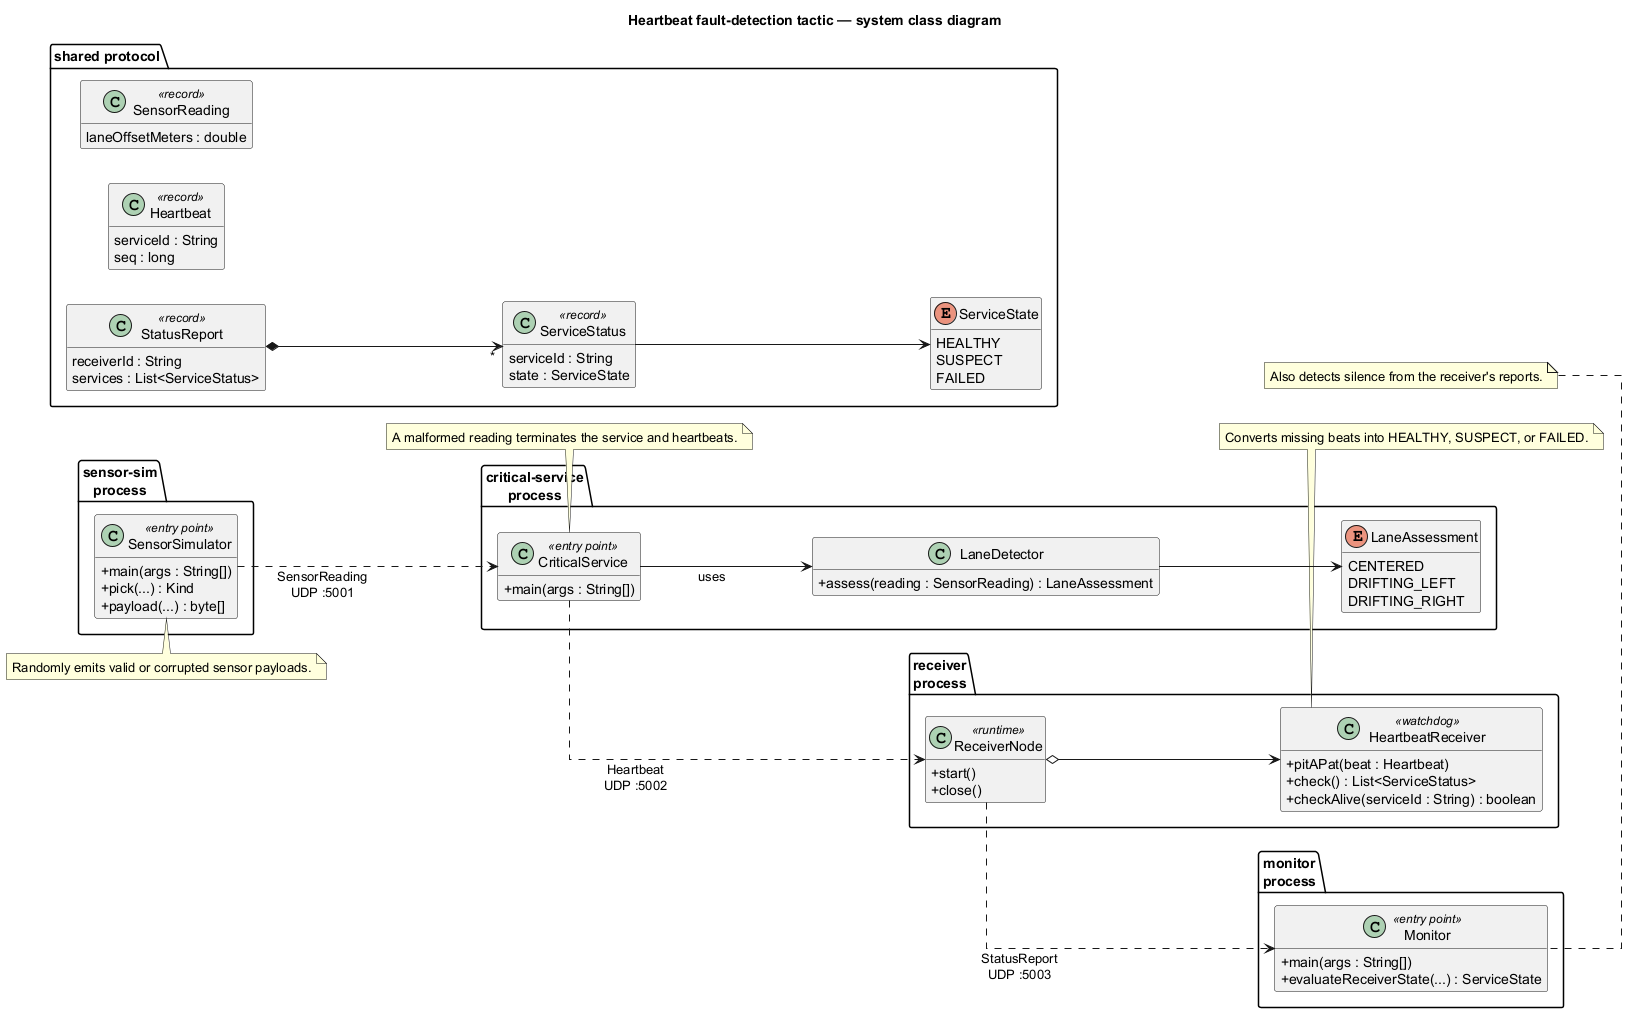

The diagram above was rendered by PlantUML. Its source (embedded in the PNG):
@startuml system-class
title Heartbeat fault-detection tactic — system class diagram

left to right direction
skinparam classAttributeIconSize 0
skinparam shadowing false
skinparam linetype ortho
hide empty members

package "sensor-sim\nprocess" {
  class SensorSimulator <<entry point>> {
    + main(args : String[])
    + pick(...) : Kind
    + payload(...) : byte[]
  }
}

package "critical-service\nprocess" {
  class CriticalService <<entry point>> {
    + main(args : String[])
  }
  class LaneDetector {
    + assess(reading : SensorReading) : LaneAssessment
  }
  enum LaneAssessment {
    CENTERED
    DRIFTING_LEFT
    DRIFTING_RIGHT
  }
}

package "receiver\nprocess" {
  class ReceiverNode <<runtime>> {
    + start()
    + close()
  }
  class HeartbeatReceiver <<watchdog>> {
    + pitAPat(beat : Heartbeat)
    + check() : List<ServiceStatus>
    + checkAlive(serviceId : String) : boolean
  }
}

package "monitor\nprocess" {
  class Monitor <<entry point>> {
    + main(args : String[])
    + evaluateReceiverState(...) : ServiceState
  }
}

package "shared protocol" {
  class SensorReading <<record>> {
    laneOffsetMeters : double
  }
  class Heartbeat <<record>> {
    serviceId : String
    seq : long
  }
  class StatusReport <<record>> {
    receiverId : String
    services : List<ServiceStatus>
  }
  class ServiceStatus <<record>> {
    serviceId : String
    state : ServiceState
  }
  enum ServiceState {
    HEALTHY
    SUSPECT
    FAILED
  }
}

CriticalService --> LaneDetector : uses
LaneDetector --> LaneAssessment

SensorSimulator ..> CriticalService : SensorReading\nUDP :5001
CriticalService ..> ReceiverNode : Heartbeat\nUDP :5002
ReceiverNode o--> HeartbeatReceiver
ReceiverNode ..> Monitor : StatusReport\nUDP :5003
StatusReport *--> "*" ServiceStatus
ServiceStatus --> ServiceState

note top of SensorSimulator
  Randomly emits valid or corrupted sensor payloads.
end note

note top of CriticalService
  A malformed reading terminates the service and heartbeats.
end note

note top of HeartbeatReceiver
  Converts missing beats into HEALTHY, SUSPECT, or FAILED.
end note

note top of Monitor
  Also detects silence from the receiver's reports.
end note

@enduml